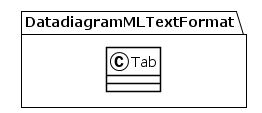

The diagram above was rendered by PlantUML. Its source (embedded in the PNG):
@startuml
!theme plain
package DatadiagramMLTextFormat {
class Tab {
}
}
@enduml